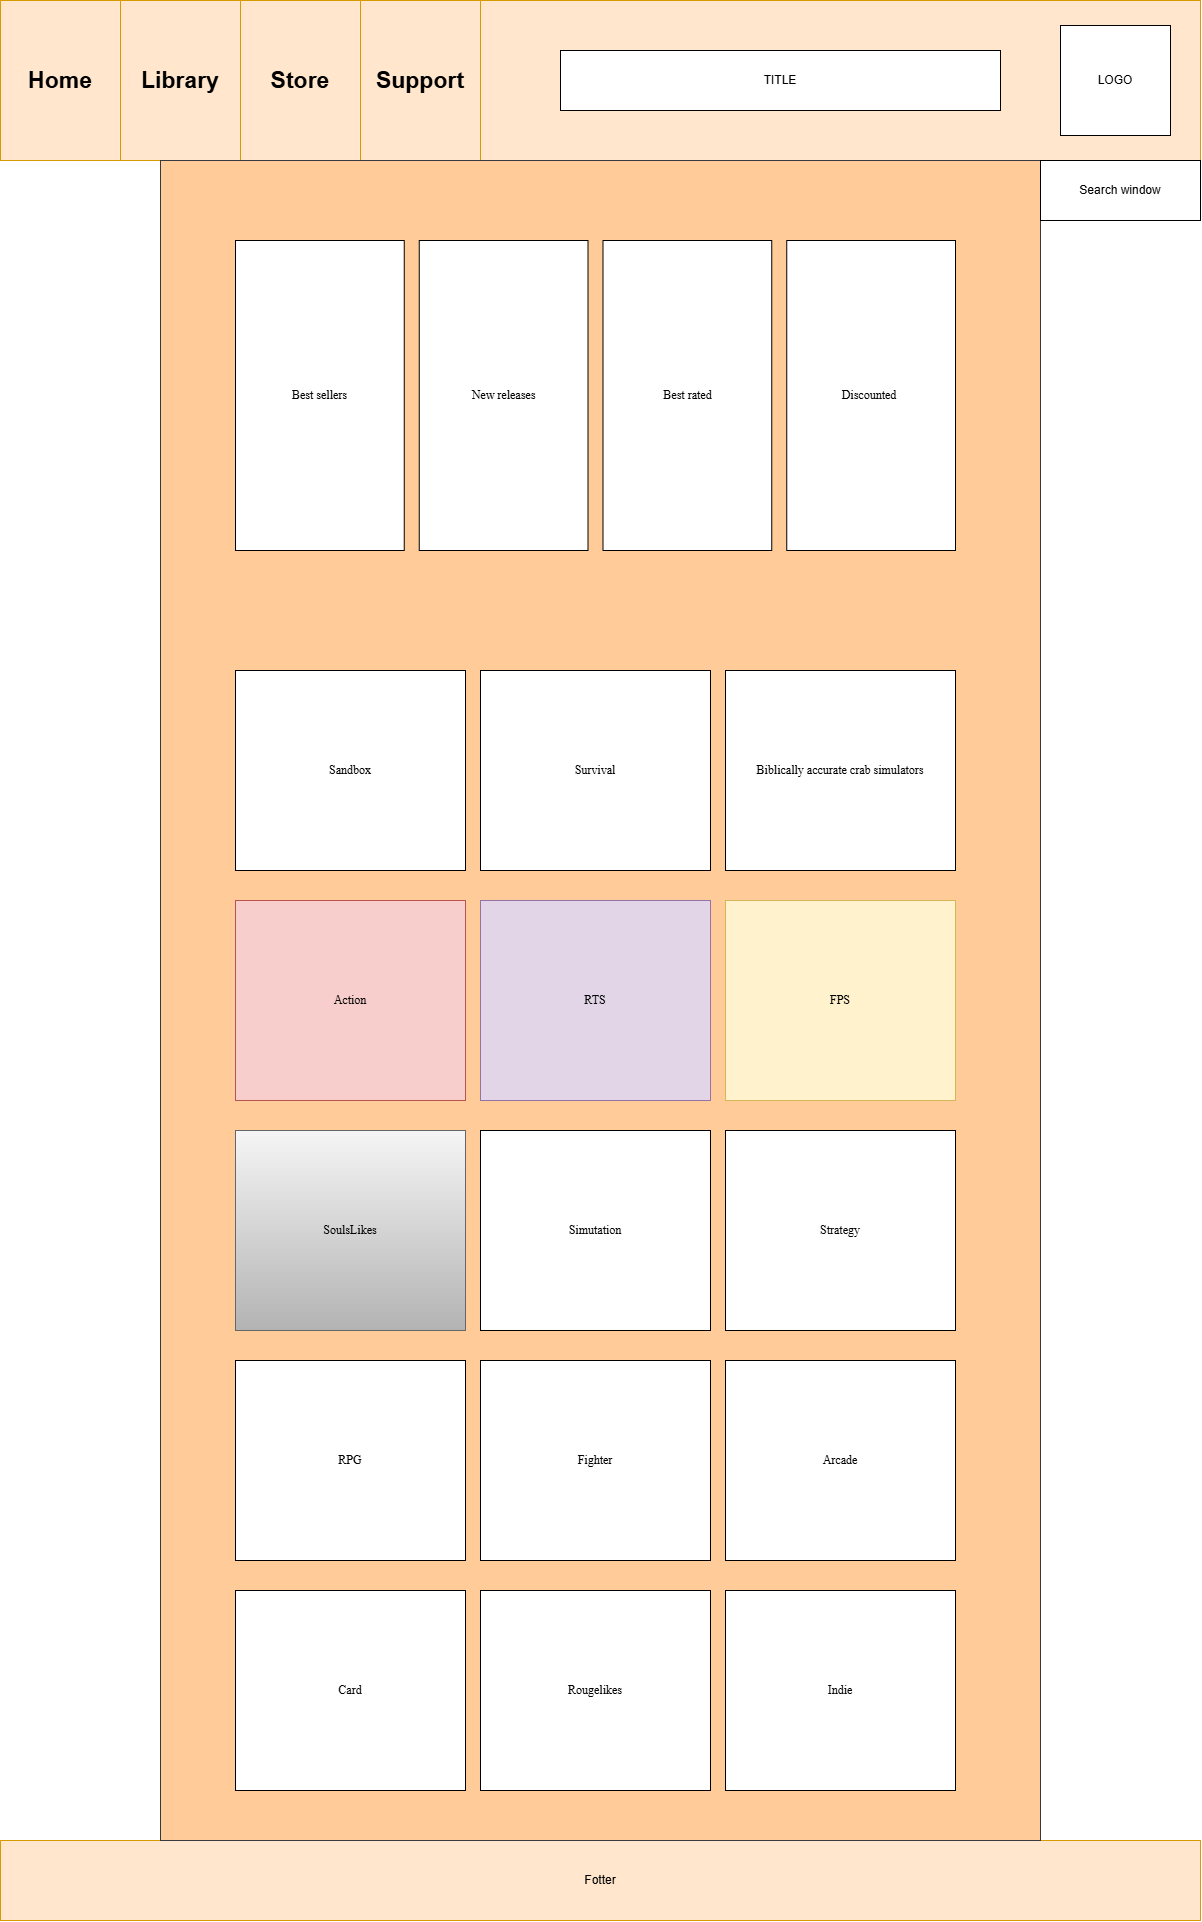

The diagram above was exported from draw.io. Its source (the exported page's mxGraphModel, read from the mxfile embedded in the PNG):
<mxGraphModel dx="1747" dy="944" grid="1" gridSize="5" guides="1" tooltips="1" connect="1" arrows="1" fold="1" page="1" pageScale="1" pageWidth="1200" pageHeight="1920" math="0" shadow="0">
  <root>
    <mxCell id="0" />
    <mxCell id="1" parent="0" />
    <mxCell id="YiWUuA9JhMT5Q8vVMiOY-2" value="" style="rounded=0;whiteSpace=wrap;html=1;fillColor=#ffe6cc;strokeColor=#d79b00;" parent="1" vertex="1">
      <mxGeometry width="1200" height="160" as="geometry" />
    </mxCell>
    <mxCell id="YiWUuA9JhMT5Q8vVMiOY-3" value="LOGO" style="whiteSpace=wrap;html=1;aspect=fixed;" parent="1" vertex="1">
      <mxGeometry x="1060" y="25" width="110" height="110" as="geometry" />
    </mxCell>
    <mxCell id="YiWUuA9JhMT5Q8vVMiOY-4" value="&lt;h2&gt;&lt;font style=&quot;font-size: 23px;&quot;&gt;Home&lt;/font&gt;&lt;/h2&gt;" style="rounded=0;whiteSpace=wrap;html=1;fillColor=#ffe6cc;strokeColor=#d79b00;" parent="1" vertex="1">
      <mxGeometry width="120" height="160" as="geometry" />
    </mxCell>
    <mxCell id="YiWUuA9JhMT5Q8vVMiOY-5" value="&lt;h2&gt;&lt;font style=&quot;font-size: 23px;&quot;&gt;Library&lt;/font&gt;&lt;/h2&gt;" style="rounded=0;whiteSpace=wrap;html=1;fillColor=#ffe6cc;strokeColor=#d79b00;" parent="1" vertex="1">
      <mxGeometry x="120" width="120" height="160" as="geometry" />
    </mxCell>
    <mxCell id="YiWUuA9JhMT5Q8vVMiOY-6" value="&lt;h2&gt;&lt;font style=&quot;font-size: 23px;&quot;&gt;Store&lt;/font&gt;&lt;/h2&gt;" style="rounded=0;whiteSpace=wrap;html=1;fillColor=#ffe6cc;strokeColor=#d79b00;" parent="1" vertex="1">
      <mxGeometry x="240" width="120" height="160" as="geometry" />
    </mxCell>
    <mxCell id="YiWUuA9JhMT5Q8vVMiOY-7" value="&lt;h2&gt;&lt;font style=&quot;font-size: 23px;&quot;&gt;Support&lt;/font&gt;&lt;/h2&gt;" style="rounded=0;whiteSpace=wrap;html=1;fillColor=#ffe6cc;strokeColor=#d79b00;" parent="1" vertex="1">
      <mxGeometry x="360" width="120" height="160" as="geometry" />
    </mxCell>
    <mxCell id="YiWUuA9JhMT5Q8vVMiOY-8" value="TITLE" style="rounded=0;whiteSpace=wrap;html=1;" parent="1" vertex="1">
      <mxGeometry x="560" y="50" width="440" height="60" as="geometry" />
    </mxCell>
    <mxCell id="YiWUuA9JhMT5Q8vVMiOY-9" value="Fotter" style="rounded=0;whiteSpace=wrap;html=1;fillColor=#ffe6cc;strokeColor=#d79b00;" parent="1" vertex="1">
      <mxGeometry y="1840" width="1200" height="80" as="geometry" />
    </mxCell>
    <mxCell id="YiWUuA9JhMT5Q8vVMiOY-10" value="" style="rounded=0;whiteSpace=wrap;html=1;fillColor=#ffcc99;strokeColor=#36393d;" parent="1" vertex="1">
      <mxGeometry x="160" y="160" width="880" height="1680" as="geometry" />
    </mxCell>
    <mxCell id="YiWUuA9JhMT5Q8vVMiOY-17" value="&lt;font face=&quot;STIXMathJax_Main-italic&quot;&gt;Action&lt;/font&gt;" style="rounded=0;whiteSpace=wrap;html=1;fillColor=#f8cecc;strokeColor=#b85450;" parent="1" vertex="1">
      <mxGeometry x="235" y="900" width="230" height="200" as="geometry" />
    </mxCell>
    <mxCell id="YiWUuA9JhMT5Q8vVMiOY-18" value="&lt;font face=&quot;STIXMathJax_Main-italic&quot;&gt;RTS&lt;/font&gt;" style="rounded=0;whiteSpace=wrap;html=1;fillColor=#e1d5e7;strokeColor=#9673a6;" parent="1" vertex="1">
      <mxGeometry x="480" y="900" width="230" height="200" as="geometry" />
    </mxCell>
    <mxCell id="YiWUuA9JhMT5Q8vVMiOY-19" value="&lt;font face=&quot;STIXMathJax_Main-italic&quot;&gt;FPS&lt;/font&gt;" style="rounded=0;whiteSpace=wrap;html=1;fillColor=#fff2cc;strokeColor=#d6b656;" parent="1" vertex="1">
      <mxGeometry x="725" y="900" width="230" height="200" as="geometry" />
    </mxCell>
    <mxCell id="YiWUuA9JhMT5Q8vVMiOY-20" value="&lt;font face=&quot;STIXMathJax_Main-italic&quot;&gt;SoulsLikes&lt;/font&gt;" style="rounded=0;whiteSpace=wrap;html=1;fillColor=#f5f5f5;gradientColor=#b3b3b3;strokeColor=#666666;" parent="1" vertex="1">
      <mxGeometry x="235" y="1130" width="230" height="200" as="geometry" />
    </mxCell>
    <mxCell id="YiWUuA9JhMT5Q8vVMiOY-21" value="&lt;font face=&quot;STIXMathJax_Main-italic&quot;&gt;Simutation&lt;/font&gt;" style="rounded=0;whiteSpace=wrap;html=1;" parent="1" vertex="1">
      <mxGeometry x="480" y="1130" width="230" height="200" as="geometry" />
    </mxCell>
    <mxCell id="YiWUuA9JhMT5Q8vVMiOY-22" value="&lt;font face=&quot;STIXMathJax_Main-italic&quot;&gt;Strategy&lt;/font&gt;" style="rounded=0;whiteSpace=wrap;html=1;" parent="1" vertex="1">
      <mxGeometry x="725" y="1130" width="230" height="200" as="geometry" />
    </mxCell>
    <mxCell id="YiWUuA9JhMT5Q8vVMiOY-23" value="&lt;font face=&quot;STIXMathJax_Main-italic&quot;&gt;RPG&lt;/font&gt;" style="rounded=0;whiteSpace=wrap;html=1;" parent="1" vertex="1">
      <mxGeometry x="235" y="1360" width="230" height="200" as="geometry" />
    </mxCell>
    <mxCell id="YiWUuA9JhMT5Q8vVMiOY-24" value="&lt;font face=&quot;STIXMathJax_Main-italic&quot;&gt;Fighter&lt;/font&gt;" style="rounded=0;whiteSpace=wrap;html=1;" parent="1" vertex="1">
      <mxGeometry x="480" y="1360" width="230" height="200" as="geometry" />
    </mxCell>
    <mxCell id="YiWUuA9JhMT5Q8vVMiOY-25" value="&lt;font face=&quot;STIXMathJax_Main-italic&quot;&gt;Arcade&lt;/font&gt;" style="rounded=0;whiteSpace=wrap;html=1;" parent="1" vertex="1">
      <mxGeometry x="725" y="1360" width="230" height="200" as="geometry" />
    </mxCell>
    <mxCell id="YiWUuA9JhMT5Q8vVMiOY-26" value="&lt;font face=&quot;STIXMathJax_Main-italic&quot;&gt;Card&lt;/font&gt;" style="rounded=0;whiteSpace=wrap;html=1;" parent="1" vertex="1">
      <mxGeometry x="235" y="1590" width="230" height="200" as="geometry" />
    </mxCell>
    <mxCell id="YiWUuA9JhMT5Q8vVMiOY-27" value="&lt;font face=&quot;STIXMathJax_Main-italic&quot;&gt;Rougelikes&lt;/font&gt;" style="rounded=0;whiteSpace=wrap;html=1;" parent="1" vertex="1">
      <mxGeometry x="480" y="1590" width="230" height="200" as="geometry" />
    </mxCell>
    <mxCell id="YiWUuA9JhMT5Q8vVMiOY-28" value="&lt;font face=&quot;STIXMathJax_Main-italic&quot;&gt;Indie&lt;/font&gt;" style="rounded=0;whiteSpace=wrap;html=1;" parent="1" vertex="1">
      <mxGeometry x="725" y="1590" width="230" height="200" as="geometry" />
    </mxCell>
    <mxCell id="YiWUuA9JhMT5Q8vVMiOY-31" value="&lt;font face=&quot;STIXMathJax_Main-italic&quot;&gt;Discounted&amp;nbsp;&lt;/font&gt;" style="rounded=0;whiteSpace=wrap;html=1;" parent="1" vertex="1">
      <mxGeometry x="786.25" y="240" width="168.75" height="310" as="geometry" />
    </mxCell>
    <mxCell id="YiWUuA9JhMT5Q8vVMiOY-32" value="&lt;font face=&quot;STIXMathJax_Main-italic&quot;&gt;Best rated&lt;/font&gt;" style="rounded=0;whiteSpace=wrap;html=1;" parent="1" vertex="1">
      <mxGeometry x="602.5" y="240" width="168.75" height="310" as="geometry" />
    </mxCell>
    <mxCell id="YiWUuA9JhMT5Q8vVMiOY-33" value="&lt;font face=&quot;STIXMathJax_Main-italic&quot;&gt;New releases&lt;/font&gt;" style="rounded=0;whiteSpace=wrap;html=1;" parent="1" vertex="1">
      <mxGeometry x="418.75" y="240" width="168.75" height="310" as="geometry" />
    </mxCell>
    <mxCell id="YiWUuA9JhMT5Q8vVMiOY-34" value="&lt;font face=&quot;STIXMathJax_Main-italic&quot;&gt;Best sellers&lt;/font&gt;" style="rounded=0;whiteSpace=wrap;html=1;" parent="1" vertex="1">
      <mxGeometry x="235" y="240" width="168.75" height="310" as="geometry" />
    </mxCell>
    <mxCell id="YiWUuA9JhMT5Q8vVMiOY-42" value="&lt;font face=&quot;STIXMathJax_Main-italic&quot;&gt;Sandbox&lt;/font&gt;" style="rounded=0;whiteSpace=wrap;html=1;" parent="1" vertex="1">
      <mxGeometry x="235" y="670" width="230" height="200" as="geometry" />
    </mxCell>
    <mxCell id="YiWUuA9JhMT5Q8vVMiOY-43" value="&lt;font face=&quot;STIXMathJax_Main-italic&quot;&gt;Survival&lt;/font&gt;" style="rounded=0;whiteSpace=wrap;html=1;" parent="1" vertex="1">
      <mxGeometry x="480" y="670" width="230" height="200" as="geometry" />
    </mxCell>
    <mxCell id="YiWUuA9JhMT5Q8vVMiOY-44" value="&lt;font face=&quot;STIXMathJax_Main-italic&quot;&gt;Biblically accurate crab simulators&lt;/font&gt;" style="rounded=0;whiteSpace=wrap;html=1;" parent="1" vertex="1">
      <mxGeometry x="725" y="670" width="230" height="200" as="geometry" />
    </mxCell>
    <mxCell id="hyaEViQwnXZLJjz-V7o5-1" value="Search window" style="rounded=0;whiteSpace=wrap;html=1;" parent="1" vertex="1">
      <mxGeometry x="1040" y="160" width="160" height="60" as="geometry" />
    </mxCell>
  </root>
</mxGraphModel>